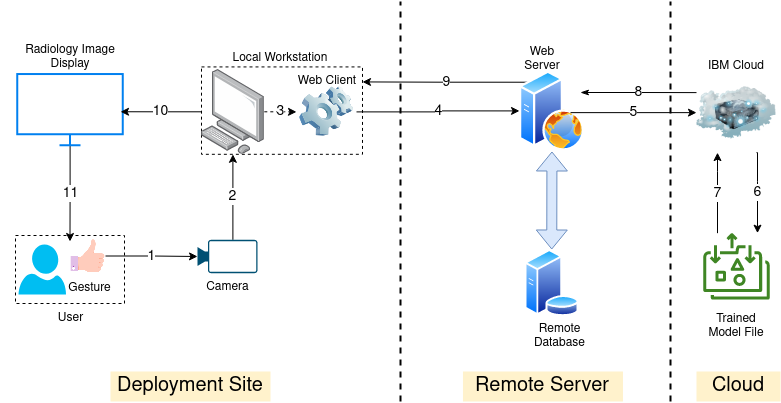

The diagram above was exported from draw.io. Its source (the exported page's mxGraphModel, read from the mxfile embedded in the PNG):
<mxGraphModel dx="1102" dy="571" grid="1" gridSize="10" guides="1" tooltips="1" connect="1" arrows="1" fold="1" page="1" pageScale="1" pageWidth="850" pageHeight="1100" math="0" shadow="0">
  <root>
    <mxCell id="0" />
    <mxCell id="1" parent="0" />
    <mxCell id="2UuRjEas2e3XRyegZcaN-63" value="" style="endArrow=none;dashed=1;html=1;rounded=0;fontSize=14;strokeWidth=2;" edge="1" parent="1">
      <mxGeometry width="50" height="50" relative="1" as="geometry">
        <mxPoint x="670" y="480" as="sourcePoint" />
        <mxPoint x="670" y="80" as="targetPoint" />
      </mxGeometry>
    </mxCell>
    <mxCell id="2UuRjEas2e3XRyegZcaN-62" value="" style="endArrow=none;dashed=1;html=1;rounded=0;fontSize=14;strokeWidth=2;" edge="1" parent="1">
      <mxGeometry width="50" height="50" relative="1" as="geometry">
        <mxPoint x="400" y="480" as="sourcePoint" />
        <mxPoint x="400" y="80" as="targetPoint" />
      </mxGeometry>
    </mxCell>
    <mxCell id="2UuRjEas2e3XRyegZcaN-26" value="2" style="edgeStyle=orthogonalEdgeStyle;rounded=0;orthogonalLoop=1;jettySize=auto;html=1;exitX=0.59;exitY=0;exitDx=0;exitDy=0;exitPerimeter=0;fontSize=14;" edge="1" parent="1" source="2UuRjEas2e3XRyegZcaN-3" target="2UuRjEas2e3XRyegZcaN-7">
      <mxGeometry relative="1" as="geometry" />
    </mxCell>
    <mxCell id="2UuRjEas2e3XRyegZcaN-3" value="&lt;div&gt;Camera&lt;/div&gt;" style="points=[[0,0.5,0],[0.19,0.02,0],[0.59,0,0],[0.985,0.02,0],[1,0.5,0],[0.985,0.98,0],[0.59,1,0],[0.19,0.98,0]];verticalLabelPosition=bottom;sketch=0;html=1;verticalAlign=top;aspect=fixed;align=center;pointerEvents=1;shape=mxgraph.cisco19.camera;fillColor=#005073;strokeColor=none;" vertex="1" parent="1">
      <mxGeometry x="197" y="318.33000000000004" width="60" height="33.33" as="geometry" />
    </mxCell>
    <mxCell id="2UuRjEas2e3XRyegZcaN-23" value="1" style="edgeStyle=orthogonalEdgeStyle;rounded=0;orthogonalLoop=1;jettySize=auto;html=1;exitX=1;exitY=0.5;exitDx=0;exitDy=0;entryX=0;entryY=0.5;entryDx=0;entryDy=0;entryPerimeter=0;fontSize=14;" edge="1" parent="1" source="2UuRjEas2e3XRyegZcaN-4" target="2UuRjEas2e3XRyegZcaN-3">
      <mxGeometry relative="1" as="geometry" />
    </mxCell>
    <mxCell id="2UuRjEas2e3XRyegZcaN-10" value="Local Workstation" style="text;html=1;strokeColor=none;fillColor=none;align=center;verticalAlign=middle;whiteSpace=wrap;rounded=0;" vertex="1" parent="1">
      <mxGeometry x="200" y="130" width="160" height="14.43" as="geometry" />
    </mxCell>
    <mxCell id="2UuRjEas2e3XRyegZcaN-46" value="8" style="edgeStyle=orthogonalEdgeStyle;rounded=0;orthogonalLoop=1;jettySize=auto;html=1;entryX=0;entryY=0.25;entryDx=0;entryDy=0;startArrow=classicThin;startFill=1;endArrow=none;endFill=0;fontSize=14;" edge="1" parent="1" target="2UuRjEas2e3XRyegZcaN-44">
      <mxGeometry relative="1" as="geometry">
        <mxPoint x="580" y="171" as="sourcePoint" />
      </mxGeometry>
    </mxCell>
    <mxCell id="2UuRjEas2e3XRyegZcaN-60" value="9" style="edgeStyle=orthogonalEdgeStyle;rounded=0;orthogonalLoop=1;jettySize=auto;html=1;exitX=0;exitY=0;exitDx=0;exitDy=0;entryX=1;entryY=0.5;entryDx=0;entryDy=0;fontSize=14;startArrow=none;startFill=0;endArrow=classic;endFill=1;" edge="1" parent="1" source="2UuRjEas2e3XRyegZcaN-14" target="2UuRjEas2e3XRyegZcaN-25">
      <mxGeometry relative="1" as="geometry" />
    </mxCell>
    <mxCell id="2UuRjEas2e3XRyegZcaN-14" value="" style="aspect=fixed;perimeter=ellipsePerimeter;html=1;align=center;shadow=0;dashed=0;spacingTop=3;image;image=img/lib/active_directory/web_server.svg;" vertex="1" parent="1">
      <mxGeometry x="519" y="148.85" width="64.92" height="81.15" as="geometry" />
    </mxCell>
    <mxCell id="2UuRjEas2e3XRyegZcaN-18" value="" style="group;fontSize=13;" vertex="1" connectable="0" parent="1">
      <mxGeometry x="523.9200000000001" y="328" width="60" height="100" as="geometry" />
    </mxCell>
    <mxCell id="2UuRjEas2e3XRyegZcaN-15" value="" style="aspect=fixed;perimeter=ellipsePerimeter;html=1;align=center;shadow=0;dashed=0;spacingTop=3;image;image=img/lib/active_directory/database_server.svg;" vertex="1" parent="2UuRjEas2e3XRyegZcaN-18">
      <mxGeometry width="54.666666666666664" height="66.66666666666667" as="geometry" />
    </mxCell>
    <mxCell id="2UuRjEas2e3XRyegZcaN-17" value="&lt;div&gt;Remote&lt;/div&gt;&lt;div&gt;Database&lt;/div&gt;" style="text;html=1;align=center;verticalAlign=middle;resizable=0;points=[];autosize=1;strokeColor=none;fillColor=none;" vertex="1" parent="2UuRjEas2e3XRyegZcaN-18">
      <mxGeometry y="66.66666666666667" width="70" height="40" as="geometry" />
    </mxCell>
    <mxCell id="2UuRjEas2e3XRyegZcaN-19" value="" style="shape=flexArrow;endArrow=classic;startArrow=classic;html=1;rounded=0;entryX=0.5;entryY=1;entryDx=0;entryDy=0;exitX=0.5;exitY=0;exitDx=0;exitDy=0;fillColor=#dae8fc;strokeColor=#6c8ebf;" edge="1" parent="1" source="2UuRjEas2e3XRyegZcaN-15" target="2UuRjEas2e3XRyegZcaN-14">
      <mxGeometry width="100" height="100" relative="1" as="geometry">
        <mxPoint x="498" y="350" as="sourcePoint" />
        <mxPoint x="598" y="250" as="targetPoint" />
      </mxGeometry>
    </mxCell>
    <mxCell id="2UuRjEas2e3XRyegZcaN-20" value="Web Server" style="text;html=1;strokeColor=none;fillColor=none;align=center;verticalAlign=middle;whiteSpace=wrap;rounded=0;" vertex="1" parent="1">
      <mxGeometry x="512.46" y="122.85" width="60" height="30" as="geometry" />
    </mxCell>
    <mxCell id="2UuRjEas2e3XRyegZcaN-29" value="" style="group;strokeColor=default;dashed=1;" vertex="1" connectable="0" parent="1">
      <mxGeometry x="201" y="145.43" width="161" height="87.37" as="geometry" />
    </mxCell>
    <mxCell id="2UuRjEas2e3XRyegZcaN-7" value="" style="points=[];aspect=fixed;html=1;align=center;shadow=0;dashed=0;image;image=img/lib/allied_telesis/computer_and_terminals/Personal_Computer.svg;strokeColor=none;" vertex="1" parent="2UuRjEas2e3XRyegZcaN-29">
      <mxGeometry y="2.259999999999991" width="62.8" height="85.11" as="geometry" />
    </mxCell>
    <mxCell id="2UuRjEas2e3XRyegZcaN-21" value="" style="image;html=1;image=img/lib/clip_art/computers/Software_128x128.png;strokeColor=none;" vertex="1" parent="2UuRjEas2e3XRyegZcaN-29">
      <mxGeometry x="95" y="20" width="60" height="50" as="geometry" />
    </mxCell>
    <mxCell id="2UuRjEas2e3XRyegZcaN-25" value="Web Client" style="text;html=1;strokeColor=none;fillColor=none;align=center;verticalAlign=middle;whiteSpace=wrap;rounded=0;" vertex="1" parent="2UuRjEas2e3XRyegZcaN-29">
      <mxGeometry x="91" width="70" height="30" as="geometry" />
    </mxCell>
    <mxCell id="2UuRjEas2e3XRyegZcaN-22" value="3" style="edgeStyle=orthogonalEdgeStyle;rounded=0;orthogonalLoop=1;jettySize=auto;html=1;dashed=1;fontSize=14;" edge="1" parent="2UuRjEas2e3XRyegZcaN-29" source="2UuRjEas2e3XRyegZcaN-7" target="2UuRjEas2e3XRyegZcaN-21">
      <mxGeometry relative="1" as="geometry" />
    </mxCell>
    <mxCell id="2UuRjEas2e3XRyegZcaN-31" value="" style="group;strokeColor=default;dashed=1;" vertex="1" connectable="0" parent="1">
      <mxGeometry x="15" y="314" width="109" height="68" as="geometry" />
    </mxCell>
    <mxCell id="2UuRjEas2e3XRyegZcaN-4" value="" style="shape=image;html=1;verticalAlign=top;verticalLabelPosition=bottom;labelBackgroundColor=#ffffff;imageAspect=0;aspect=fixed;image=https://cdn1.iconfinder.com/data/icons/icons-for-a-site-1/64/advantage_like-128.png" vertex="1" parent="2UuRjEas2e3XRyegZcaN-31">
      <mxGeometry x="55" y="3" width="35" height="35" as="geometry" />
    </mxCell>
    <mxCell id="2UuRjEas2e3XRyegZcaN-5" value="&lt;div&gt;Gesture&lt;/div&gt;" style="text;html=1;align=center;verticalAlign=middle;resizable=0;points=[];autosize=1;strokeColor=none;fillColor=none;" vertex="1" parent="2UuRjEas2e3XRyegZcaN-31">
      <mxGeometry x="39" y="38" width="70" height="30" as="geometry" />
    </mxCell>
    <mxCell id="2UuRjEas2e3XRyegZcaN-30" value="" style="verticalLabelPosition=bottom;html=1;verticalAlign=top;align=center;strokeColor=none;fillColor=#00BEF2;shape=mxgraph.azure.user;dashed=1;" vertex="1" parent="2UuRjEas2e3XRyegZcaN-31">
      <mxGeometry x="3" y="9" width="47.5" height="50" as="geometry" />
    </mxCell>
    <mxCell id="2UuRjEas2e3XRyegZcaN-32" value="User" style="text;html=1;align=center;verticalAlign=middle;resizable=0;points=[];autosize=1;strokeColor=none;fillColor=none;" vertex="1" parent="1">
      <mxGeometry x="44.5" y="382" width="50" height="30" as="geometry" />
    </mxCell>
    <mxCell id="2UuRjEas2e3XRyegZcaN-39" value="&lt;font style=&quot;font-size: 14px;&quot;&gt;11&lt;/font&gt;" style="edgeStyle=orthogonalEdgeStyle;rounded=0;orthogonalLoop=1;jettySize=auto;html=1;" edge="1" parent="1" source="2UuRjEas2e3XRyegZcaN-33">
      <mxGeometry relative="1" as="geometry">
        <mxPoint x="69.5" y="320" as="targetPoint" />
      </mxGeometry>
    </mxCell>
    <mxCell id="2UuRjEas2e3XRyegZcaN-33" value="" style="html=1;verticalLabelPosition=bottom;align=center;labelBackgroundColor=#ffffff;verticalAlign=top;strokeWidth=2;strokeColor=#0080F0;shadow=0;dashed=0;shape=mxgraph.ios7.icons.monitor;" vertex="1" parent="1">
      <mxGeometry x="16.75" y="152.54000000000002" width="105.5" height="71.15" as="geometry" />
    </mxCell>
    <mxCell id="2UuRjEas2e3XRyegZcaN-34" value="&lt;div&gt;Radiology Image&lt;/div&gt;&lt;div&gt; Display&lt;/div&gt;" style="text;html=1;strokeColor=none;fillColor=none;align=center;verticalAlign=middle;whiteSpace=wrap;rounded=0;" vertex="1" parent="1">
      <mxGeometry y="128.85" width="140" height="14.43" as="geometry" />
    </mxCell>
    <mxCell id="2UuRjEas2e3XRyegZcaN-40" value="4" style="edgeStyle=orthogonalEdgeStyle;rounded=0;orthogonalLoop=1;jettySize=auto;html=1;entryX=0;entryY=0.5;entryDx=0;entryDy=0;fontSize=14;" edge="1" parent="1" source="2UuRjEas2e3XRyegZcaN-21" target="2UuRjEas2e3XRyegZcaN-14">
      <mxGeometry relative="1" as="geometry" />
    </mxCell>
    <mxCell id="2UuRjEas2e3XRyegZcaN-50" value="6" style="edgeStyle=orthogonalEdgeStyle;rounded=0;orthogonalLoop=1;jettySize=auto;html=1;exitX=0.75;exitY=1;exitDx=0;exitDy=0;fontSize=14;" edge="1" parent="1" source="2UuRjEas2e3XRyegZcaN-44" target="2UuRjEas2e3XRyegZcaN-49">
      <mxGeometry relative="1" as="geometry">
        <Array as="points">
          <mxPoint x="757" y="260" />
          <mxPoint x="757" y="260" />
        </Array>
      </mxGeometry>
    </mxCell>
    <mxCell id="2UuRjEas2e3XRyegZcaN-57" value="5" style="edgeStyle=orthogonalEdgeStyle;rounded=0;orthogonalLoop=1;jettySize=auto;html=1;entryX=0.786;entryY=0.521;entryDx=0;entryDy=0;entryPerimeter=0;fontSize=14;startArrow=classic;startFill=1;endArrow=none;endFill=0;" edge="1" parent="1" source="2UuRjEas2e3XRyegZcaN-44" target="2UuRjEas2e3XRyegZcaN-14">
      <mxGeometry relative="1" as="geometry" />
    </mxCell>
    <mxCell id="2UuRjEas2e3XRyegZcaN-44" value="" style="image;html=1;image=img/lib/clip_art/networking/Cloud_Server_128x128.png;dashed=1;strokeColor=default;" vertex="1" parent="1">
      <mxGeometry x="696" y="151.12" width="80" height="80" as="geometry" />
    </mxCell>
    <mxCell id="2UuRjEas2e3XRyegZcaN-51" value="7" style="edgeStyle=orthogonalEdgeStyle;rounded=0;orthogonalLoop=1;jettySize=auto;html=1;fontSize=14;" edge="1" parent="1" source="2UuRjEas2e3XRyegZcaN-49" target="2UuRjEas2e3XRyegZcaN-44">
      <mxGeometry relative="1" as="geometry">
        <Array as="points">
          <mxPoint x="717" y="250" />
          <mxPoint x="717" y="250" />
        </Array>
      </mxGeometry>
    </mxCell>
    <mxCell id="2UuRjEas2e3XRyegZcaN-49" value="" style="sketch=0;outlineConnect=0;fontColor=#232F3E;gradientColor=none;fillColor=#3F8624;strokeColor=none;dashed=0;verticalLabelPosition=bottom;verticalAlign=top;align=center;html=1;fontSize=12;fontStyle=0;aspect=fixed;pointerEvents=1;shape=mxgraph.aws4.elastic_file_system_standard;" vertex="1" parent="1">
      <mxGeometry x="702.83" y="311.66" width="66.34" height="66.34" as="geometry" />
    </mxCell>
    <mxCell id="2UuRjEas2e3XRyegZcaN-58" value="IBM Cloud" style="text;html=1;strokeColor=none;fillColor=none;align=center;verticalAlign=middle;whiteSpace=wrap;rounded=0;" vertex="1" parent="1">
      <mxGeometry x="706" y="130" width="60" height="30" as="geometry" />
    </mxCell>
    <mxCell id="2UuRjEas2e3XRyegZcaN-59" value="Trained Model File" style="text;html=1;strokeColor=none;fillColor=none;align=center;verticalAlign=middle;whiteSpace=wrap;rounded=0;" vertex="1" parent="1">
      <mxGeometry x="706" y="390" width="60" height="30" as="geometry" />
    </mxCell>
    <mxCell id="2UuRjEas2e3XRyegZcaN-61" value="10" style="edgeStyle=orthogonalEdgeStyle;rounded=0;orthogonalLoop=1;jettySize=auto;html=1;entryX=0.979;entryY=0.53;entryDx=0;entryDy=0;entryPerimeter=0;fontSize=14;startArrow=none;startFill=0;endArrow=classic;endFill=1;" edge="1" parent="1" source="2UuRjEas2e3XRyegZcaN-7" target="2UuRjEas2e3XRyegZcaN-33">
      <mxGeometry relative="1" as="geometry" />
    </mxCell>
    <mxCell id="2UuRjEas2e3XRyegZcaN-64" value="&lt;h1 style=&quot;font-size: 20px;&quot; align=&quot;center&quot;&gt;&lt;font style=&quot;font-size: 20px;&quot;&gt;&lt;span style=&quot;font-weight: normal;&quot;&gt;Deployment Site&lt;/span&gt;&lt;br&gt;&lt;/font&gt;&lt;/h1&gt;" style="text;html=1;strokeColor=none;fillColor=#fff2cc;spacing=5;spacingTop=-20;whiteSpace=wrap;overflow=hidden;rounded=0;dashed=1;dashPattern=1 1;fontSize=14;align=center;" vertex="1" parent="1">
      <mxGeometry x="110" y="450" width="160" height="30" as="geometry" />
    </mxCell>
    <mxCell id="2UuRjEas2e3XRyegZcaN-65" value="&lt;h1 style=&quot;font-size: 20px;&quot; align=&quot;center&quot;&gt;&lt;font style=&quot;font-size: 20px;&quot;&gt;&lt;span style=&quot;font-weight: normal;&quot;&gt;Remote Server&lt;br&gt;&lt;/span&gt;&lt;/font&gt;&lt;/h1&gt;" style="text;html=1;strokeColor=none;fillColor=#fff2cc;spacing=5;spacingTop=-20;whiteSpace=wrap;overflow=hidden;rounded=0;dashed=1;dashPattern=1 1;fontSize=14;align=center;" vertex="1" parent="1">
      <mxGeometry x="462.46" y="450" width="160" height="30" as="geometry" />
    </mxCell>
    <mxCell id="2UuRjEas2e3XRyegZcaN-66" value="&lt;h1 style=&quot;font-size: 20px;&quot; align=&quot;center&quot;&gt;&lt;font style=&quot;font-size: 20px;&quot;&gt;&lt;span style=&quot;font-weight: normal;&quot;&gt;Cloud&lt;br&gt;&lt;/span&gt;&lt;/font&gt;&lt;/h1&gt;" style="text;html=1;strokeColor=none;fillColor=#fff2cc;spacing=5;spacingTop=-20;whiteSpace=wrap;overflow=hidden;rounded=0;dashed=1;dashPattern=1 1;fontSize=14;align=center;" vertex="1" parent="1">
      <mxGeometry x="696" y="450" width="84" height="30" as="geometry" />
    </mxCell>
  </root>
</mxGraphModel>